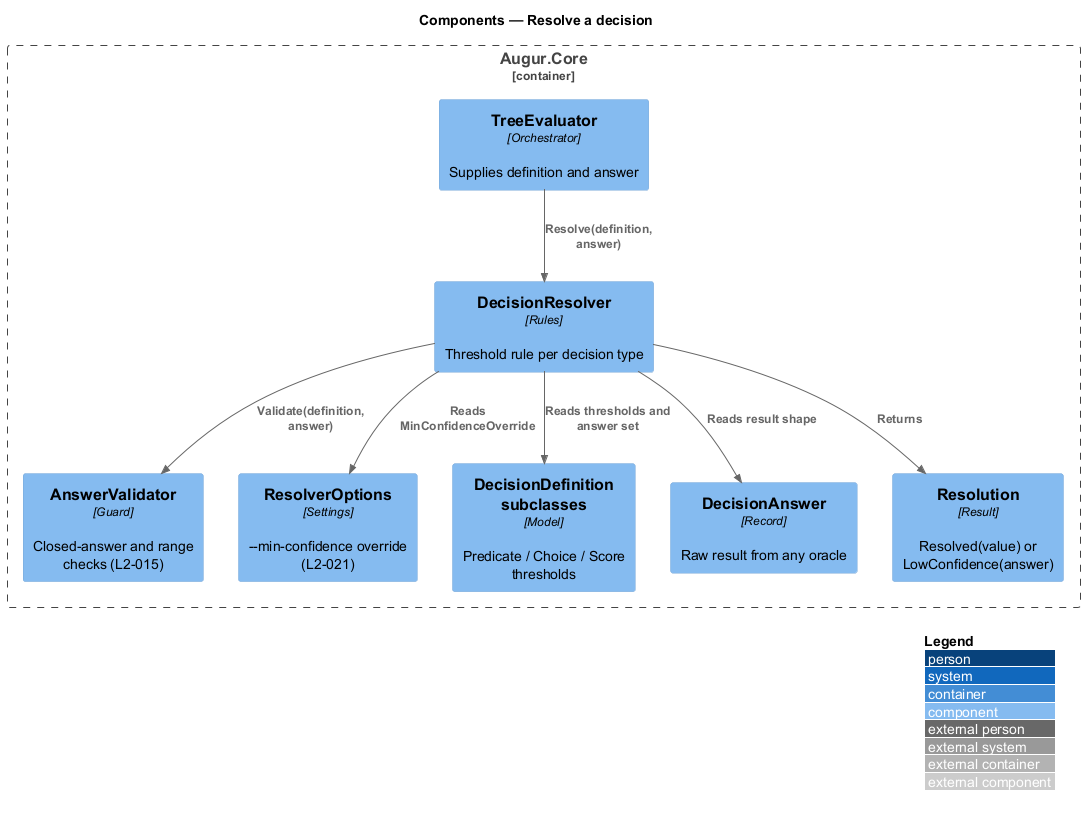

The diagram above was rendered by PlantUML. Its source (embedded in the PNG):
@startuml
!include <C4/C4_Component>
LAYOUT_WITH_LEGEND()
title Components — Resolve a decision

Container_Boundary(core, "Augur.Core") {
  Component(evaluator, "TreeEvaluator", "Orchestrator", "Supplies definition and answer")
  Component(resolver, "DecisionResolver", "Rules", "Threshold rule per decision type")
  Component(validator, "AnswerValidator", "Guard", "Closed-answer and range checks (L2-015)")
  Component(options, "ResolverOptions", "Settings", "--min-confidence override (L2-021)")
  Component(defs, "DecisionDefinition subclasses", "Model", "Predicate / Choice / Score thresholds")
  Component(answer, "DecisionAnswer", "Record", "Raw result from any oracle")
  Component(resolution, "Resolution", "Result", "Resolved(value) or LowConfidence(answer)")
}

Rel(evaluator, resolver, "Resolve(definition, answer)")
Rel(resolver, validator, "Validate(definition, answer)")
Rel(resolver, options, "Reads MinConfidenceOverride")
Rel(resolver, defs, "Reads thresholds and answer set")
Rel(resolver, answer, "Reads result shape")
Rel(resolver, resolution, "Returns")
@enduml